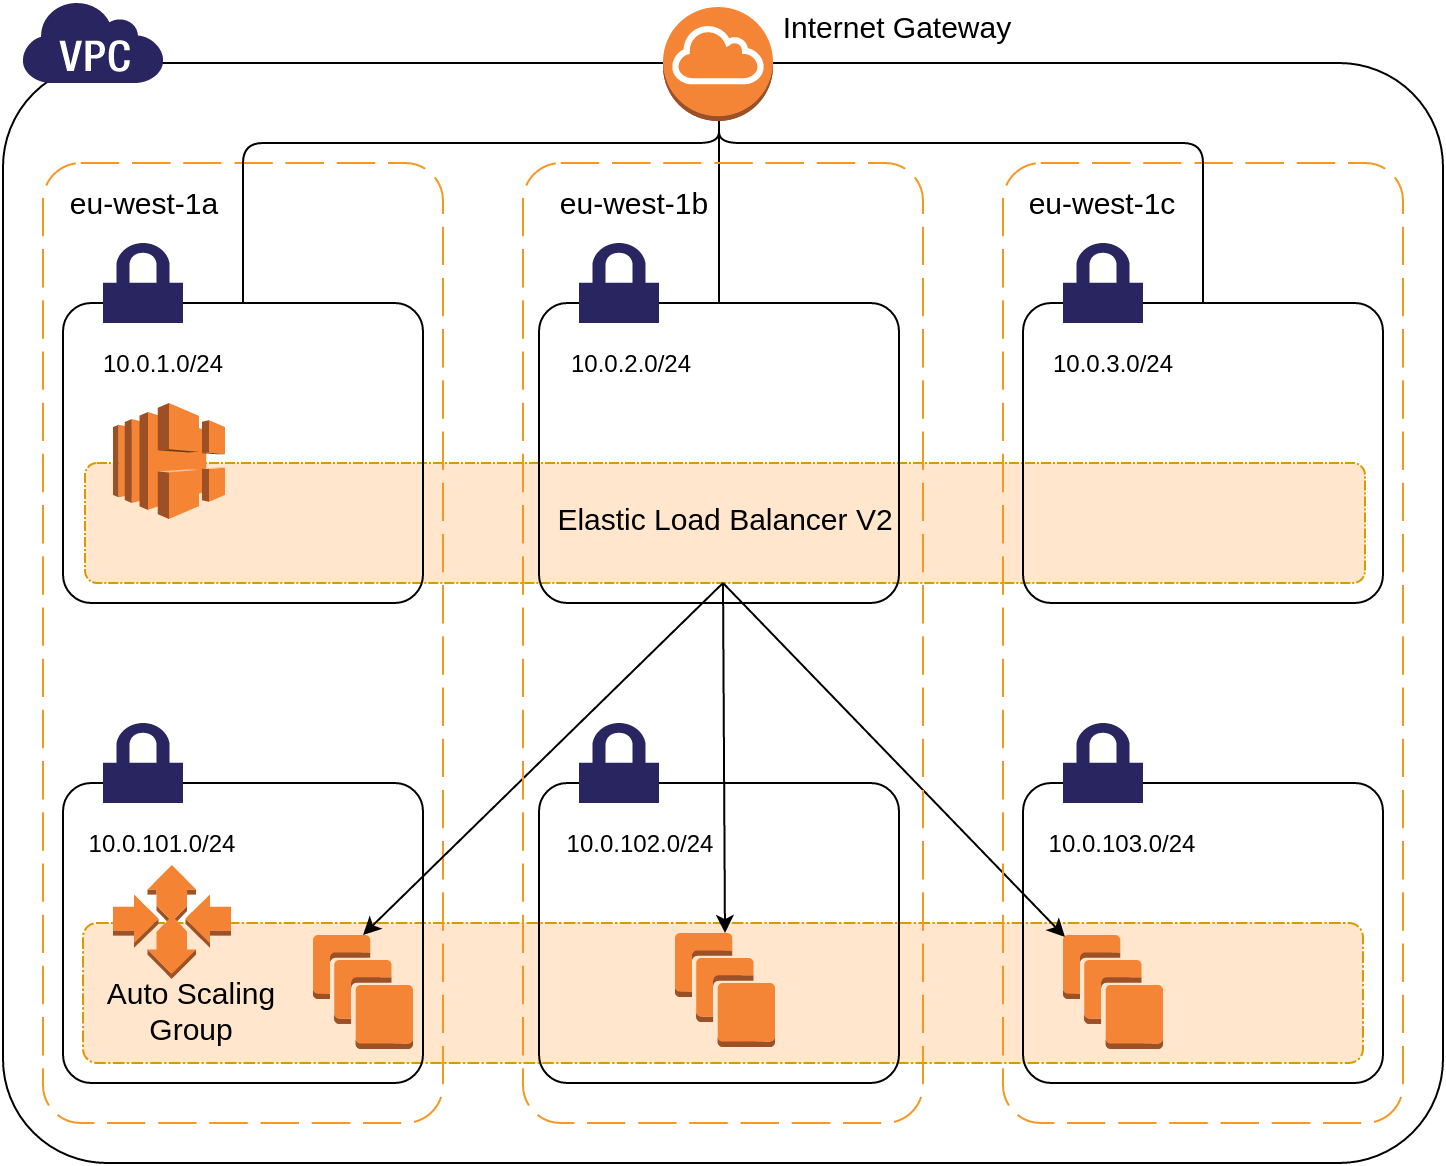

The diagram above was exported from draw.io. Its source (the exported page's mxGraphModel, read from the mxfile embedded in the PNG):
<mxGraphModel dx="888" dy="707" grid="1" gridSize="10" guides="1" tooltips="1" connect="1" arrows="1" fold="1" page="1" pageScale="1" pageWidth="826" pageHeight="1169" background="#ffffff" math="0" shadow="0">
  <root>
    <mxCell id="0" />
    <mxCell id="1" parent="0" />
    <mxCell id="2" value="" style="dashed=0;html=1;shape=mxgraph.aws.groups.rrect;fillColor=none;strokeColor=#000000;gradientColor=none;" parent="1" vertex="1">
      <mxGeometry x="25" y="52" width="720" height="550" as="geometry" />
    </mxCell>
    <mxCell id="51" value="" style="dashed=0;html=1;shape=mxgraph.aws.groups.auto_scaling_group;fillColor=#ffe6cc;strokeColor=#d79b00;fontSize=10;" parent="1" vertex="1">
      <mxGeometry x="65" y="482" width="640" height="70" as="geometry" />
    </mxCell>
    <mxCell id="63" value="" style="dashed=0;html=1;shape=mxgraph.aws.groups.auto_scaling_group;fillColor=#ffe6cc;strokeColor=#d79b00;fontSize=10;" parent="1" vertex="1">
      <mxGeometry x="66" y="252" width="640" height="60" as="geometry" />
    </mxCell>
    <mxCell id="61" value="" style="endArrow=none;html=1;fontSize=10;exitX=0.015;exitY=0.015;exitPerimeter=0;startArrow=classic;startFill=1;" parent="1" source="58" edge="1">
      <mxGeometry x="217.21739130434798" y="322.43478260869574" width="50" height="50" as="geometry">
        <mxPoint x="421.13043478260875" y="494.17391304347825" as="sourcePoint" />
        <mxPoint x="385" y="312" as="targetPoint" />
      </mxGeometry>
    </mxCell>
    <mxCell id="3" value="" style="dashed=0;html=1;shape=mxgraph.aws.groups.virtual_private_cloud_icon;strokeColor=none;fillColor=#282560;gradientColor=none;" parent="1" vertex="1">
      <mxGeometry x="35" y="22" width="70" height="40" as="geometry" />
    </mxCell>
    <mxCell id="4" value="" style="dashed=0;html=1;shape=mxgraph.aws.groups.availability_zone;strokeColor=#f69721;fillColor=none;gradientColor=none;" parent="1" vertex="1">
      <mxGeometry x="45" y="102" width="200" height="480" as="geometry" />
    </mxCell>
    <mxCell id="7" value="" style="dashed=0;html=1;shape=mxgraph.aws.groups.availability_zone;strokeColor=#f69721;fillColor=none;gradientColor=none;" parent="1" vertex="1">
      <mxGeometry x="525" y="102" width="200" height="480" as="geometry" />
    </mxCell>
    <mxCell id="9" value="&lt;font style=&quot;font-size: 15px;&quot;&gt;eu-west-1b&lt;/font&gt;" style="text;html=1;strokeColor=none;fillColor=none;align=center;verticalAlign=middle;whiteSpace=wrap;fontSize=15;" parent="1" vertex="1">
      <mxGeometry x="295" y="112" width="90" height="20" as="geometry" />
    </mxCell>
    <mxCell id="10" value="&lt;font style=&quot;font-size: 15px&quot;&gt;eu-west-1a&lt;/font&gt;" style="text;html=1;strokeColor=none;fillColor=none;align=center;verticalAlign=middle;whiteSpace=wrap;" parent="1" vertex="1">
      <mxGeometry x="55" y="112" width="80" height="20" as="geometry" />
    </mxCell>
    <mxCell id="11" value="&lt;font style=&quot;font-size: 15px;&quot;&gt;eu-west-1c&lt;/font&gt;" style="text;html=1;strokeColor=none;fillColor=none;align=center;verticalAlign=middle;whiteSpace=wrap;fontSize=15;" parent="1" vertex="1">
      <mxGeometry x="535" y="112" width="80" height="20" as="geometry" />
    </mxCell>
    <mxCell id="12" value="" style="dashed=0;html=1;shape=mxgraph.aws2.compute_and_networking.vpc_internet_gateway;strokeColor=none;fontSize=15;" parent="1" vertex="1">
      <mxGeometry x="355" y="24" width="55" height="57" as="geometry" />
    </mxCell>
    <mxCell id="17" value="" style="dashed=0;html=1;shape=mxgraph.aws.groups.rrect;fillColor=none;strokeColor=#000000;gradientColor=none;fontSize=15;" parent="1" vertex="1">
      <mxGeometry x="55" y="172" width="180" height="150" as="geometry" />
    </mxCell>
    <mxCell id="18" value="" style="dashed=0;html=1;shape=mxgraph.aws.groups.vpc_subnet_icon;strokeColor=none;fillColor=#282560;gradientColor=none;fontSize=15;" parent="1" vertex="1">
      <mxGeometry x="75" y="142" width="40" height="40" as="geometry" />
    </mxCell>
    <mxCell id="19" value="" style="dashed=0;html=1;shape=mxgraph.aws.groups.rrect;fillColor=none;strokeColor=#000000;gradientColor=none;fontSize=15;" parent="1" vertex="1">
      <mxGeometry x="293" y="172" width="180" height="150" as="geometry" />
    </mxCell>
    <mxCell id="20" value="" style="dashed=0;html=1;shape=mxgraph.aws.groups.vpc_subnet_icon;strokeColor=none;fillColor=#282560;gradientColor=none;fontSize=15;" parent="1" vertex="1">
      <mxGeometry x="313" y="142" width="40" height="40" as="geometry" />
    </mxCell>
    <mxCell id="21" value="" style="dashed=0;html=1;shape=mxgraph.aws.groups.rrect;fillColor=none;strokeColor=#000000;gradientColor=none;fontSize=15;" parent="1" vertex="1">
      <mxGeometry x="535" y="172" width="180" height="150" as="geometry" />
    </mxCell>
    <mxCell id="22" value="" style="dashed=0;html=1;shape=mxgraph.aws.groups.vpc_subnet_icon;strokeColor=none;fillColor=#282560;gradientColor=none;fontSize=15;" parent="1" vertex="1">
      <mxGeometry x="555" y="142" width="40" height="40" as="geometry" />
    </mxCell>
    <mxCell id="25" value="" style="endArrow=none;html=1;fontSize=10;entryX=0.5;entryY=1;entryPerimeter=0;exitX=0.5;exitY=0;exitPerimeter=0;" parent="1" source="17" target="12" edge="1">
      <mxGeometry width="50" height="50" relative="1" as="geometry">
        <mxPoint x="148" y="172" as="sourcePoint" />
        <mxPoint x="75" y="22" as="targetPoint" />
        <Array as="points">
          <mxPoint x="145" y="92" />
          <mxPoint x="383" y="92" />
        </Array>
      </mxGeometry>
    </mxCell>
    <mxCell id="27" value="" style="endArrow=none;html=1;fontSize=10;entryX=0.5;entryY=0;entryPerimeter=0;exitX=0.5;exitY=1;exitPerimeter=0;" parent="1" source="12" target="19" edge="1">
      <mxGeometry width="50" height="50" relative="1" as="geometry">
        <mxPoint x="25" y="72" as="sourcePoint" />
        <mxPoint x="75" y="22" as="targetPoint" />
      </mxGeometry>
    </mxCell>
    <mxCell id="28" value="" style="endArrow=none;html=1;fontSize=10;exitX=0.5;exitY=0;exitPerimeter=0;entryX=0.5;entryY=1;entryPerimeter=0;" parent="1" source="21" target="12" edge="1">
      <mxGeometry width="50" height="50" relative="1" as="geometry">
        <mxPoint x="25" y="72" as="sourcePoint" />
        <mxPoint x="75" y="22" as="targetPoint" />
        <Array as="points">
          <mxPoint x="625" y="92" />
          <mxPoint x="383" y="92" />
        </Array>
      </mxGeometry>
    </mxCell>
    <mxCell id="29" value="&lt;font style=&quot;font-size: 15px&quot;&gt;Internet Gateway&lt;/font&gt;" style="text;html=1;strokeColor=none;fillColor=none;align=center;verticalAlign=middle;whiteSpace=wrap;" parent="1" vertex="1">
      <mxGeometry x="410" y="24" width="125" height="20" as="geometry" />
    </mxCell>
    <mxCell id="34" value="&lt;font style=&quot;font-size: 12px;&quot;&gt;10.0.1.0/24&lt;/font&gt;" style="text;html=1;strokeColor=none;fillColor=none;align=center;verticalAlign=middle;whiteSpace=wrap;fontSize=12;" parent="1" vertex="1">
      <mxGeometry x="75" y="192" width="60" height="20" as="geometry" />
    </mxCell>
    <mxCell id="35" value="&lt;font style=&quot;font-size: 12px;&quot;&gt;10.0.2.0/24&lt;/font&gt;" style="text;html=1;strokeColor=none;fillColor=none;align=center;verticalAlign=middle;whiteSpace=wrap;fontSize=12;" parent="1" vertex="1">
      <mxGeometry x="313" y="192" width="52" height="20" as="geometry" />
    </mxCell>
    <mxCell id="36" value="&lt;font style=&quot;font-size: 12px;&quot;&gt;10.0.3.0/24&lt;/font&gt;" style="text;html=1;strokeColor=none;fillColor=none;align=center;verticalAlign=middle;whiteSpace=wrap;fontSize=12;" parent="1" vertex="1">
      <mxGeometry x="555" y="192" width="50" height="20" as="geometry" />
    </mxCell>
    <mxCell id="39" value="" style="dashed=0;html=1;shape=mxgraph.aws.groups.rrect;fillColor=none;strokeColor=#000000;gradientColor=none;fontSize=15;" parent="1" vertex="1">
      <mxGeometry x="55" y="412" width="180" height="150" as="geometry" />
    </mxCell>
    <mxCell id="40" value="" style="dashed=0;html=1;shape=mxgraph.aws.groups.vpc_subnet_icon;strokeColor=none;fillColor=#282560;gradientColor=none;fontSize=15;" parent="1" vertex="1">
      <mxGeometry x="75" y="382" width="40" height="40" as="geometry" />
    </mxCell>
    <mxCell id="41" value="" style="dashed=0;html=1;shape=mxgraph.aws.groups.rrect;fillColor=none;strokeColor=#000000;gradientColor=none;fontSize=15;" parent="1" vertex="1">
      <mxGeometry x="293" y="412" width="180" height="150" as="geometry" />
    </mxCell>
    <mxCell id="42" value="" style="dashed=0;html=1;shape=mxgraph.aws.groups.vpc_subnet_icon;strokeColor=none;fillColor=#282560;gradientColor=none;fontSize=15;" parent="1" vertex="1">
      <mxGeometry x="313" y="382" width="40" height="40" as="geometry" />
    </mxCell>
    <mxCell id="43" value="" style="dashed=0;html=1;shape=mxgraph.aws.groups.rrect;fillColor=none;strokeColor=#000000;gradientColor=none;fontSize=15;" parent="1" vertex="1">
      <mxGeometry x="535" y="412" width="180" height="150" as="geometry" />
    </mxCell>
    <mxCell id="44" value="" style="dashed=0;html=1;shape=mxgraph.aws.groups.vpc_subnet_icon;strokeColor=none;fillColor=#282560;gradientColor=none;fontSize=15;" parent="1" vertex="1">
      <mxGeometry x="555" y="382" width="40" height="40" as="geometry" />
    </mxCell>
    <mxCell id="47" value="&lt;font style=&quot;font-size: 12px;&quot;&gt;10.0.101.0/24&lt;/font&gt;" style="text;html=1;strokeColor=none;fillColor=none;align=center;verticalAlign=middle;whiteSpace=wrap;fontSize=12;" parent="1" vertex="1">
      <mxGeometry x="75" y="432" width="60" height="20" as="geometry" />
    </mxCell>
    <mxCell id="48" value="&lt;font style=&quot;font-size: 12px;&quot;&gt;10.0.102.0/24&lt;/font&gt;" style="text;html=1;strokeColor=none;fillColor=none;align=center;verticalAlign=middle;whiteSpace=wrap;fontSize=12;" parent="1" vertex="1">
      <mxGeometry x="313" y="432" width="62" height="20" as="geometry" />
    </mxCell>
    <mxCell id="49" value="&lt;font style=&quot;font-size: 12px;&quot;&gt;10.0.103.0/24&lt;/font&gt;" style="text;html=1;strokeColor=none;fillColor=none;align=center;verticalAlign=middle;whiteSpace=wrap;fontSize=12;" parent="1" vertex="1">
      <mxGeometry x="555" y="432" width="60" height="20" as="geometry" />
    </mxCell>
    <mxCell id="52" value="" style="dashed=0;html=1;shape=mxgraph.aws2.compute_and_networking.ec2_instances;strokeColor=none;fontSize=10;" parent="1" vertex="1">
      <mxGeometry x="180" y="488" width="50" height="57" as="geometry" />
    </mxCell>
    <mxCell id="53" value="" style="dashed=0;html=1;shape=mxgraph.aws2.compute_and_networking.auto_scaling;strokeColor=none;fontSize=10;" parent="1" vertex="1">
      <mxGeometry x="80" y="453" width="59" height="57" as="geometry" />
    </mxCell>
    <mxCell id="56" value="" style="dashed=0;html=1;shape=mxgraph.aws2.compute_and_networking.ec2_instances;strokeColor=none;fontSize=10;" parent="1" vertex="1">
      <mxGeometry x="361" y="487" width="50" height="57" as="geometry" />
    </mxCell>
    <mxCell id="58" value="" style="dashed=0;html=1;shape=mxgraph.aws2.compute_and_networking.ec2_instances;strokeColor=none;fontSize=10;" parent="1" vertex="1">
      <mxGeometry x="555" y="488" width="50" height="57" as="geometry" />
    </mxCell>
    <mxCell id="59" value="" style="endArrow=none;html=1;fontSize=10;exitX=0.5;exitY=0;exitPerimeter=0;startArrow=classic;startFill=1;" parent="1" source="52" edge="1">
      <mxGeometry width="50" height="50" relative="1" as="geometry">
        <mxPoint x="25" y="72" as="sourcePoint" />
        <mxPoint x="385" y="312" as="targetPoint" />
      </mxGeometry>
    </mxCell>
    <mxCell id="60" value="" style="endArrow=none;html=1;fontSize=10;exitX=0.5;exitY=0;exitPerimeter=0;startArrow=classic;startFill=1;" parent="1" source="56" edge="1">
      <mxGeometry x="207.21739130434798" y="312.43478260869574" width="50" height="50" as="geometry">
        <mxPoint x="207.21739130434798" y="493.304347826087" as="sourcePoint" />
        <mxPoint x="385" y="312" as="targetPoint" />
      </mxGeometry>
    </mxCell>
    <mxCell id="62" value="&lt;font style=&quot;font-size: 15px&quot;&gt;Auto Scaling Group&lt;/font&gt;" style="text;html=1;strokeColor=none;fillColor=none;align=center;verticalAlign=middle;whiteSpace=wrap;" parent="1" vertex="1">
      <mxGeometry x="59" y="510" width="121" height="32" as="geometry" />
    </mxCell>
    <mxCell id="30" value="" style="dashed=0;html=1;shape=mxgraph.aws2.compute_and_networking.elastic_load_balancing_2;strokeColor=none;fontSize=10;" parent="1" vertex="1">
      <mxGeometry x="80" y="222" width="56" height="58" as="geometry" />
    </mxCell>
    <mxCell id="37" value="&lt;font style=&quot;font-size: 15px&quot;&gt;Elastic Load Balancer V2&lt;/font&gt;" style="text;html=1;strokeColor=none;fillColor=none;align=center;verticalAlign=middle;whiteSpace=wrap;" parent="1" vertex="1">
      <mxGeometry x="300" y="270" width="171" height="20" as="geometry" />
    </mxCell>
    <mxCell id="6" value="" style="dashed=0;html=1;shape=mxgraph.aws.groups.availability_zone;strokeColor=#f69721;fillColor=none;gradientColor=none;" parent="1" vertex="1">
      <mxGeometry x="285" y="102" width="200" height="480" as="geometry" />
    </mxCell>
  </root>
</mxGraphModel>